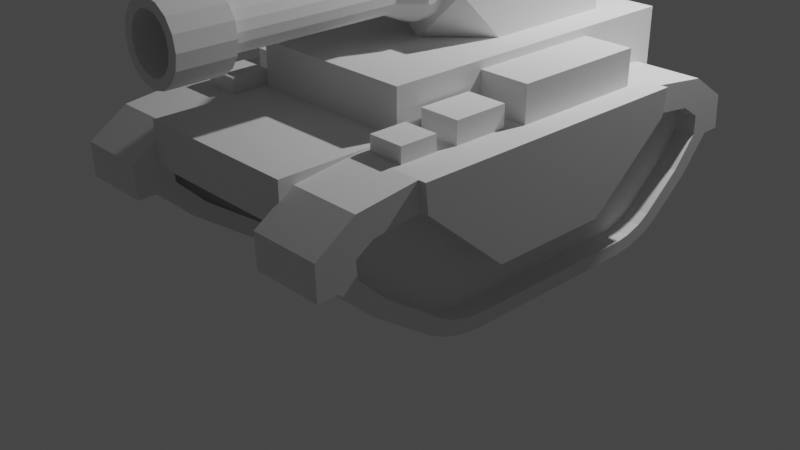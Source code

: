 # Source: Simple_Tank.blend  (saved by Blender 2.90.4; exported with 4.5.12 LTS)
import bpy
from mathutils import Matrix  # noqa: F401  (used for matrix-valued properties, if any)

bpy.ops.wm.read_factory_settings(use_empty=True)
scene = bpy.context.scene
scene.name = 'Scene'

# ---- collections
col_collection_1 = bpy.data.collections.new('Collection 1'); scene.collection.children.link(col_collection_1)

# ---- world
world_world = bpy.data.worlds.new('World'); scene.world = world_world
world_world.color = (0.05088, 0.05088, 0.05088)
world_world.use_sun_shadow = False
world_world.sun_shadow_jitter_overblur = 0.0

# ---- cameras
cam_camera = bpy.data.cameras.new('Camera')
cam_camera.clip_end = 100.0
cam_camera.ortho_scale = 7.314

# ---- lights
light_light = bpy.data.lights.new('Light', 'POINT')
light_light.transmission_factor = 0.0
light_light.energy = 1000.0
light_light.shadow_soft_size = 0.1
light_light.shadow_maximum_resolution = 0.006
light_light.use_absolute_resolution = True

# ---- meshes
me_cube_001 = bpy.data.meshes.new('Cube.001')
me_cube_001.from_pydata([(0.0, -0.2602, -0.4616), (0.0, -1.151, 0.8188), (0.0, 2.034, -0.6427), (0.0, 2.699, 0.8188), (0.7055, -0.2602, -0.4616), (0.7055, -1.151, 0.8188), (0.7055, 2.034, -0.6427), (0.7055, 2.699, 0.8188), (0.0, -0.1489, -0.4616), (0.0, -0.1489, 0.8188), (0.7055, -0.1489, -0.4616), (0.7055, -0.1489, 0.8188), (0.0, -0.1489, 1.302), (0.0, 2.699, 1.302), (0.7055, 2.699, 1.302), (0.7055, -0.1489, 1.302), (0.0, -1.151, 0.3587), (0.0, 2.699, 0.4493), (0.7055, 2.699, 0.4493), (0.7055, -1.151, 0.3587), (0.7055, -0.1489, 0.4493)], [], [(17, 3, 7, 18), (20, 11, 5, 19), (19, 5, 1, 16), (8, 10, 4, 0), (11, 9, 1, 5), (7, 3, 13, 14), (2, 6, 10, 8), (18, 7, 11, 20), (14, 13, 12, 15), (9, 11, 15, 12), (11, 7, 14, 15), (6, 18, 20, 10), (4, 19, 16, 0), (10, 20, 19, 4), (2, 17, 18, 6)])
_uv = me_cube_001.uv_layers.new(name='UVMap')
_uv.uv.foreach_set('vector', [0.5308, 0.25, 0.625, 0.25, 0.625, 0.5, 0.5308, 0.5, 0.5308, 0.6831, 0.625, 0.6831, 0.625, 0.75, 0.5308, 0.75, 0.5308, 0.75, 0.625, 0.75, 0.625, 1.0, 0.5308, 1.0, 0.125, 0.6831, 0.375, 0.6831, 0.375, 0.75, 0.125, 0.75, 0.625, 0.6831, 0.875, 0.6831, 0.875, 0.75, 0.625, 0.75, 0.625, 0.5, 0.625, 0.25, 0.625, 0.25, 0.625, 0.5, 0.125, 0.5, 0.375, 0.5, 0.375, 0.6831, 0.125, 0.6831, 0.5308, 0.5, 0.625, 0.5, 0.625, 0.6831, 0.5308, 0.6831, 0.625, 0.5, 0.875, 0.5, 0.875, 0.6831, 0.625, 0.6831, 0.875, 0.6831, 0.625, 0.6831, 0.625, 0.6831, 0.875, 0.6831, 0.625, 0.6831, 0.625, 0.5, 0.625, 0.5, 0.625, 0.6831, 0.375, 0.5, 0.5308, 0.5, 0.5308, 0.6831, 0.375, 0.6831, 0.375, 0.75, 0.5308, 0.75, 0.5308, 1.0, 0.375, 1.0, 0.375, 0.6831, 0.5308, 0.6831, 0.5308, 0.75, 0.375, 0.75, 0.375, 0.25, 0.5308, 0.25, 0.5308, 0.5, 0.375, 0.5])
me_cube_001.use_remesh_fix_poles = True
me_cube_001.use_remesh_preserve_attributes = False
me_cube_001.use_mirror_vertex_groups = False
me_cube_001.update()
me_cube_002 = bpy.data.meshes.new('Cube.002')
me_cube_002.from_pydata([(-1.086, -1.548, -0.2485), (-1.086, -1.275, 0.4185), (-1.086, -1.771, 0.05664), (-1.086, -1.782, 0.2372), (-1.086, -1.648, 0.3578), (-1.086, 1.038, 0.4185), (-1.086, 1.381, -0.3297), (-1.086, 1.417, 0.353), (-1.086, 1.575, 0.2115), (-1.086, 1.579, -0.0001525), (-0.3192, -1.275, 0.4185), (-0.3192, -1.548, -0.2485), (-0.3192, -1.648, 0.3578), (-0.3192, -1.782, 0.2372), (-0.3192, -1.771, 0.05664), (-0.3192, 1.381, -0.3297), (-0.3192, 1.038, 0.4185), (-0.3192, 1.579, -0.0001524), (-0.3192, 1.575, 0.2115), (-0.3192, 1.417, 0.353), (-1.086, -0.7243, -0.8498), (-1.086, -1.091, -0.6995), (-1.086, -0.8525, -0.8295), (-1.086, -0.9854, -0.775), (-1.086, 1.067, -0.6924), (-1.086, 0.7233, -0.8498), (-1.086, 0.9707, -0.7717), (-1.086, 0.8464, -0.8285), (-0.3192, -1.091, -0.6995), (-0.3192, -0.7243, -0.8498), (-0.3192, -0.9854, -0.775), (-0.3192, -0.8525, -0.8295), (-0.3192, 0.7233, -0.8498), (-0.3192, 1.067, -0.6924), (-0.3192, 0.8464, -0.8285), (-0.3192, 0.9707, -0.7717), (-1.086, 1.485, 0.4936), (-1.086, 1.051, 0.5687), (-0.3192, 1.051, 0.5687), (-0.3192, 1.485, 0.4936), (-1.086, 1.724, 0.2797), (-0.3192, 1.724, 0.2797), (-1.086, 1.73, -0.04049), (-0.3192, 1.73, -0.04049), (-1.086, 1.503, -0.4182), (-0.3192, 1.503, -0.4182), (-0.3192, -1.715, 0.499), (-0.3192, -1.287, 0.5687), (-1.086, -1.287, 0.5687), (-1.086, -1.715, 0.499), (-0.3192, -1.937, 0.3005), (-1.086, -1.937, 0.3005), (-0.3192, -1.918, 0.003454), (-1.086, -1.918, 0.003454), (-0.3192, -1.662, -0.347), (-1.086, -1.662, -0.347), (-0.3192, 0.8912, -0.9732), (-0.3192, 0.7361, -1.0), (-1.086, 0.7361, -1.0), (-1.086, 0.8912, -0.9732), (-0.3192, 1.051, -0.9002), (-1.086, 1.051, -0.9002), (-0.3192, 1.173, -0.8003), (-1.086, 1.173, -0.8003), (-1.086, -0.8932, -0.9752), (-1.086, -0.7361, -1.0), (-0.3192, -0.7361, -1.0), (-0.3192, -0.8932, -0.9752), (-1.086, -1.059, -0.9074), (-0.3192, -1.059, -0.9074), (-1.086, -1.188, -0.8147), (-0.3192, -1.188, -0.8147), (-0.8711, 1.417, 0.353), (-0.8711, 1.038, 0.4185), (-0.5342, 1.038, 0.4185), (-0.5342, 1.417, 0.353), (-0.8711, 1.575, 0.2115), (-0.5342, 1.575, 0.2115), (-0.8711, 1.579, -0.0001525), (-0.5342, 1.579, -0.0001523), (-0.8711, 1.381, -0.3297), (-0.5342, 1.381, -0.3297), (-0.5342, -1.648, 0.3578), (-0.5342, -1.275, 0.4185), (-0.8711, -1.275, 0.4185), (-0.8711, -1.648, 0.3578), (-0.5342, -1.782, 0.2372), (-0.8711, -1.782, 0.2372), (-0.5342, -1.771, 0.05664), (-0.8711, -1.771, 0.05664), (-0.5342, -1.548, -0.2485), (-0.8711, -1.548, -0.2485), (-0.5342, 0.8464, -0.8285), (-0.5342, 0.7233, -0.8498), (-0.8711, 0.7233, -0.8498), (-0.8711, 0.8464, -0.8285), (-0.5342, 0.9707, -0.7717), (-0.8711, 0.9707, -0.7717), (-0.5342, 1.067, -0.6924), (-0.8711, 1.067, -0.6924), (-0.8711, -0.8525, -0.8295), (-0.8711, -0.7243, -0.8498), (-0.5342, -0.7243, -0.8498), (-0.5342, -0.8525, -0.8295), (-0.8711, -0.9854, -0.775), (-0.5342, -0.9854, -0.775), (-0.8711, -1.091, -0.6995), (-0.5342, -1.091, -0.6995), (-1.086, 1.55, 0.6275), (-1.086, 1.064, 0.7169), (-0.3192, 1.064, 0.7169), (-0.3192, 1.55, 0.6275), (-1.086, 1.859, 0.3416), (-0.3192, 1.859, 0.3416), (-1.086, 1.878, -0.03766), (-0.3192, 1.878, -0.03766), (-0.3192, -1.779, 0.6333), (-0.3192, -1.299, 0.717), (-1.086, -1.299, 0.717), (-1.086, -1.779, 0.6333), (-0.3192, -2.075, 0.357), (-1.086, -2.075, 0.357), (-0.3192, -2.067, -0.005824), (-1.086, -2.067, -0.005824), (-0.2373, 1.064, 0.7169), (-0.2373, 1.051, 0.5687), (-0.2373, -1.287, 0.5687), (-0.2373, -1.275, 0.4185), (-0.2373, 1.038, 0.4185), (-0.2373, -1.299, 0.717), (-0.3192, -0.6133, -0.3796), (-0.3192, 0.3574, -0.3796), (-0.5342, -0.6133, -0.3796), (-0.5342, 0.3574, -0.3796), (-0.2373, -0.6133, -0.3796), (-0.2373, 0.3574, -0.3796), (-1.086, 0.8651, 0.5687), (-1.086, 0.8542, 0.4185), (-0.8711, 0.8542, 0.4185), (-0.5342, 0.8542, 0.4185), (-1.086, 0.8759, 0.7169), (-0.3192, 0.8759, 0.7169), (-0.2373, 0.8651, 0.5687), (-0.2373, 0.8542, 0.4185), (-0.2373, 0.8759, 0.7169), (-0.3192, 0.2802, -0.3796), (-0.5342, 0.2802, -0.3796), (-0.2373, 0.2802, -0.3796), (-1.086, -0.2108, 0.5687), (-1.086, -0.2102, 0.4185), (-0.8711, -0.2102, 0.4185), (-0.5342, -0.2102, 0.4185), (-1.086, -0.2114, 0.717), (-0.3192, -0.2114, 0.717), (-0.2373, -0.2108, 0.5687), (-0.2373, -0.2102, 0.4185), (-0.2373, -0.2114, 0.717), (-0.3192, -0.1666, -0.3796), (-0.5342, -0.1666, -0.3796), (-0.2373, -0.1666, -0.3796), (-1.086, -0.2114, 1.107), (-1.086, 0.8759, 1.107), (-1.256, 0.8759, 1.107), (-1.256, -0.2114, 1.107), (-0.5221, -0.2114, 0.717), (-0.5221, 0.8759, 0.7169), (-0.5221, -0.2114, 1.107), (-0.5221, 0.8759, 1.107)], [], [(40, 36, 108, 112), (63, 44, 45, 62), (71, 54, 55, 70), (8, 9, 78, 76), (148, 48, 118, 152), (49, 51, 121, 119), (50, 46, 116, 120), (42, 43, 45, 44), (38, 39, 111, 110), (43, 42, 114, 115), (41, 43, 115, 113), (52, 53, 55, 54), (74, 16, 131, 133), (57, 58, 59, 56), (56, 59, 61, 60), (60, 61, 63, 62), (65, 66, 67, 64), (64, 67, 69, 68), (68, 69, 71, 70), (58, 57, 66, 65), (7, 5, 37, 36), (16, 19, 39, 38), (8, 7, 36, 40), (19, 18, 41, 39), (9, 8, 40, 42), (18, 17, 43, 41), (6, 9, 42, 44), (17, 15, 45, 43), (12, 10, 47, 46), (1, 4, 49, 48), (13, 12, 46, 50), (4, 3, 51, 49), (14, 13, 50, 52), (3, 2, 53, 51), (11, 14, 52, 54), (2, 0, 55, 53), (149, 1, 48, 148), (47, 10, 127, 126), (34, 32, 57, 56), (25, 27, 59, 58), (35, 34, 56, 60), (27, 26, 61, 59), (33, 35, 60, 62), (26, 24, 63, 61), (22, 20, 65, 64), (29, 31, 67, 66), (23, 22, 64, 68), (31, 30, 69, 67), (21, 23, 68, 70), (30, 28, 71, 69), (20, 25, 58, 65), (32, 29, 66, 57), (28, 11, 54, 71), (0, 21, 70, 55), (24, 6, 44, 63), (15, 33, 62, 45), (93, 92, 96, 98, 81, 79, 77, 75, 74, 139, 151, 83, 82, 86, 88, 90, 107, 105, 103, 102), (101, 100, 104, 106, 91, 89, 87, 85, 84, 150, 138, 73, 72, 76, 78, 80, 99, 97, 95, 94), (29, 32, 93, 102), (32, 34, 92, 93), (17, 18, 77, 79), (11, 28, 107, 90), (27, 25, 94, 95), (9, 6, 80, 78), (21, 0, 91, 106), (34, 35, 96, 92), (15, 17, 79, 81), (6, 24, 99, 80), (26, 27, 95, 97), (10, 12, 82, 83), (33, 15, 81, 98), (35, 33, 98, 96), (4, 1, 84, 85), (24, 26, 97, 99), (12, 13, 86, 82), (20, 22, 100, 101), (3, 4, 85, 87), (31, 29, 102, 103), (13, 14, 88, 86), (22, 23, 104, 100), (2, 3, 87, 89), (5, 7, 72, 73), (30, 31, 103, 105), (14, 11, 90, 88), (19, 16, 74, 75), (23, 21, 106, 104), (0, 2, 89, 91), (7, 8, 76, 72), (28, 30, 105, 107), (137, 5, 73, 138), (18, 19, 75, 77), (25, 20, 101, 94), (153, 152, 118, 117), (109, 110, 111, 108), (108, 111, 113, 112), (112, 113, 115, 114), (117, 118, 119, 116), (116, 119, 121, 120), (120, 121, 123, 122), (16, 38, 125, 128), (39, 41, 113, 111), (52, 50, 120, 122), (46, 47, 117, 116), (51, 53, 123, 121), (42, 40, 112, 114), (53, 52, 122, 123), (36, 37, 109, 108), (48, 49, 119, 118), (143, 128, 125, 142), (142, 125, 124, 144), (117, 47, 126, 129), (139, 74, 133, 146), (38, 110, 124, 125), (153, 117, 129, 156), (157, 130, 132, 158), (145, 131, 135, 147), (127, 10, 130, 134), (155, 127, 134, 159), (10, 83, 132, 130), (16, 128, 135, 131), (128, 143, 147, 135), (157, 145, 147, 159), (131, 145, 146, 133), (110, 141, 144, 124), (151, 139, 146, 158), (154, 142, 144, 156), (155, 143, 142, 154), (110, 109, 140, 141), (149, 137, 138, 150), (5, 137, 136, 37), (37, 136, 140, 109), (1, 149, 150, 84), (127, 155, 154, 126), (126, 154, 156, 129), (83, 151, 158, 132), (130, 157, 159, 134), (143, 155, 159, 147), (145, 157, 158, 146), (141, 153, 156, 144), (137, 149, 148, 136), (136, 148, 152, 140), (166, 167, 162, 163), (140, 152, 160, 161), (164, 165, 167, 166), (153, 141, 165, 164), (153, 164, 166, 163, 152), (140, 162, 167, 165, 141)])
_uv = me_cube_002.uv_layers.new(name='UVMap')
_uv.uv.foreach_set('vector', [0.5789, 0.2286, 0.613, 0.2082, 0.613, 0.2082, 0.5789, 0.2286, 0.4068, 0.25, 0.4677, 0.25, 0.4677, 0.5, 0.4068, 0.5, 0.4045, 0.75, 0.4791, 0.75, 0.4791, 1.0, 0.4045, 1.0, 0.5681, 0.2232, 0.5343, 0.233, 0.5343, 0.233, 0.5681, 0.2232, 0.625, 0.1203, 0.625, 0.06592, 0.625, 0.06592, 0.625, 0.1203, 0.6139, 0.04157, 0.5823, 0.02093, 0.5823, 0.02093, 0.6139, 0.04157, 0.5823, 0.7291, 0.6139, 0.7084, 0.6139, 0.7084, 0.5823, 0.7291, 0.5201, 0.25, 0.5201, 0.5, 0.4677, 0.5, 0.4677, 0.25, 0.625, 0.5659, 0.613, 0.5418, 0.613, 0.5418, 0.625, 0.5659, 0.5201, 0.5, 0.5201, 0.25, 0.5201, 0.25, 0.5201, 0.5, 0.5789, 0.5214, 0.5279, 0.506, 0.5279, 0.506, 0.5789, 0.5214, 0.527, 0.75, 0.527, 1.0, 0.4791, 1.0, 0.4791, 0.75, 0.6011, 0.5632, 0.6011, 0.5632, 0.6011, 0.5632, 0.6011, 0.5632, 0.375, 0.533, 0.125, 0.533, 0.125, 0.5136, 0.375, 0.5136, 0.375, 0.5136, 0.125, 0.5136, 0.125, 0.5, 0.375, 0.5, 0.3881, 0.5, 0.3881, 0.25, 0.4068, 0.25, 0.4068, 0.5, 0.125, 0.717, 0.375, 0.717, 0.375, 0.7367, 0.125, 0.7367, 0.125, 0.7367, 0.375, 0.7367, 0.375, 0.75, 0.125, 0.75, 0.3869, 1.0, 0.3869, 0.75, 0.4045, 0.75, 0.4045, 1.0, 0.125, 0.533, 0.375, 0.533, 0.375, 0.717, 0.125, 0.717, 0.5906, 0.2091, 0.6011, 0.1868, 0.625, 0.1841, 0.613, 0.2082, 0.6011, 0.5632, 0.5906, 0.5409, 0.613, 0.5418, 0.625, 0.5659, 0.5681, 0.2232, 0.5906, 0.2091, 0.613, 0.2082, 0.5789, 0.2286, 0.5906, 0.5409, 0.5681, 0.5268, 0.5789, 0.5214, 0.613, 0.5418, 0.5343, 0.233, 0.5681, 0.2232, 0.5789, 0.2286, 0.5279, 0.244, 0.5681, 0.5268, 0.5343, 0.517, 0.5279, 0.506, 0.5789, 0.5214, 0.4818, 0.2374, 0.5343, 0.233, 0.5279, 0.244, 0.4677, 0.25, 0.5343, 0.517, 0.4818, 0.5126, 0.4677, 0.5, 0.5279, 0.506, 0.5914, 0.7108, 0.6011, 0.6886, 0.625, 0.6841, 0.6139, 0.7084, 0.6011, 0.06142, 0.5914, 0.03916, 0.6139, 0.04157, 0.625, 0.06592, 0.5722, 0.7238, 0.5914, 0.7108, 0.6139, 0.7084, 0.5823, 0.7291, 0.5914, 0.03916, 0.5722, 0.02618, 0.5823, 0.02093, 0.6139, 0.04157, 0.5434, 0.7327, 0.5722, 0.7238, 0.5823, 0.7291, 0.5349, 0.7442, 0.5722, 0.02618, 0.5434, 0.01727, 0.5349, 0.005754, 0.5823, 0.02093, 0.4948, 0.7371, 0.5434, 0.7327, 0.5349, 0.7442, 0.4791, 0.75, 0.5434, 0.01727, 0.4948, 0.01292, 0.4791, 0.0, 0.5349, 0.005754, 0.6011, 0.1191, 0.6011, 0.06142, 0.625, 0.06592, 0.625, 0.1203, 0.625, 0.6841, 0.6011, 0.6886, 0.6011, 0.6886, 0.625, 0.6841, 0.4023, 0.5266, 0.3989, 0.5394, 0.375, 0.533, 0.3793, 0.5145, 0.3989, 0.2106, 0.4023, 0.2234, 0.3793, 0.2355, 0.375, 0.217, 0.4114, 0.5175, 0.4023, 0.5266, 0.3793, 0.5145, 0.3909, 0.5025, 0.4023, 0.2234, 0.4114, 0.2325, 0.3909, 0.2475, 0.3793, 0.2355, 0.424, 0.5141, 0.4114, 0.5175, 0.3909, 0.5025, 0.4068, 0.5, 0.4114, 0.2325, 0.424, 0.2359, 0.4068, 0.25, 0.3909, 0.2475, 0.4022, 0.02758, 0.3989, 0.04069, 0.375, 0.03299, 0.379, 0.01445, 0.3989, 0.7093, 0.4022, 0.7224, 0.379, 0.7355, 0.375, 0.717, 0.4109, 0.01817, 0.4022, 0.02758, 0.379, 0.01445, 0.3898, 0.002438, 0.4022, 0.7224, 0.4109, 0.7318, 0.3898, 0.7476, 0.379, 0.7355, 0.4229, 0.01474, 0.4109, 0.01817, 0.3898, 0.002438, 0.4045, 0.0, 0.4109, 0.7318, 0.4229, 0.7353, 0.4045, 0.75, 0.3898, 0.7476, 0.3989, 0.04069, 0.3989, 0.2106, 0.375, 0.217, 0.375, 0.03299, 0.3989, 0.5394, 0.3989, 0.7093, 0.375, 0.717, 0.375, 0.533, 0.4229, 0.7353, 0.4948, 0.7371, 0.4791, 0.75, 0.4045, 0.75, 0.4948, 0.01292, 0.4229, 0.01474, 0.4045, 0.0, 0.4791, 0.0, 0.424, 0.2359, 0.4818, 0.2374, 0.4677, 0.25, 0.4068, 0.25, 0.4818, 0.5126, 0.424, 0.5141, 0.4068, 0.5, 0.4677, 0.5, 0.3989, 0.5394, 0.4023, 0.5266, 0.4114, 0.5175, 0.424, 0.5141, 0.4818, 0.5126, 0.5343, 0.517, 0.5681, 0.5268, 0.5906, 0.5409, 0.6011, 0.5632, 0.6011, 0.5656, 0.6011, 0.6271, 0.6011, 0.6886, 0.5914, 0.7108, 0.5722, 0.7238, 0.5434, 0.7327, 0.4948, 0.7371, 0.4229, 0.7353, 0.4109, 0.7318, 0.4022, 0.7224, 0.3989, 0.7093, 0.3989, 0.04069, 0.4022, 0.02758, 0.4109, 0.01817, 0.4229, 0.01474, 0.4948, 0.01292, 0.5434, 0.01727, 0.5722, 0.02618, 0.5914, 0.03916, 0.6011, 0.06142, 0.6011, 0.1191, 0.6011, 0.1768, 0.6011, 0.1868, 0.5906, 0.2091, 0.5681, 0.2232, 0.5343, 0.233, 0.4818, 0.2374, 0.424, 0.2359, 0.4114, 0.2325, 0.4023, 0.2234, 0.3989, 0.2106, 0.3989, 0.7093, 0.3989, 0.5394, 0.3989, 0.5394, 0.3989, 0.7093, 0.3989, 0.5394, 0.4023, 0.5266, 0.4023, 0.5266, 0.3989, 0.5394, 0.5343, 0.517, 0.5681, 0.5268, 0.5681, 0.5268, 0.5343, 0.517, 0.4948, 0.7371, 0.4229, 0.7353, 0.4229, 0.7353, 0.4948, 0.7371, 0.4023, 0.2234, 0.3989, 0.2106, 0.3989, 0.2106, 0.4023, 0.2234, 0.5343, 0.233, 0.4818, 0.2374, 0.4818, 0.2374, 0.5343, 0.233, 0.4229, 0.01474, 0.4948, 0.01292, 0.4948, 0.01292, 0.4229, 0.01474, 0.4023, 0.5266, 0.4114, 0.5175, 0.4114, 0.5175, 0.4023, 0.5266, 0.4818, 0.5126, 0.5343, 0.517, 0.5343, 0.517, 0.4818, 0.5126, 0.4818, 0.2374, 0.424, 0.2359, 0.424, 0.2359, 0.4818, 0.2374, 0.4114, 0.2325, 0.4023, 0.2234, 0.4023, 0.2234, 0.4114, 0.2325, 0.6011, 0.6886, 0.5914, 0.7108, 0.5914, 0.7108, 0.6011, 0.6886, 0.424, 0.5141, 0.4818, 0.5126, 0.4818, 0.5126, 0.424, 0.5141, 0.4114, 0.5175, 0.424, 0.5141, 0.424, 0.5141, 0.4114, 0.5175, 0.5914, 0.03916, 0.6011, 0.06142, 0.6011, 0.06142, 0.5914, 0.03916, 0.424, 0.2359, 0.4114, 0.2325, 0.4114, 0.2325, 0.424, 0.2359, 0.5914, 0.7108, 0.5722, 0.7238, 0.5722, 0.7238, 0.5914, 0.7108, 0.3989, 0.04069, 0.4022, 0.02758, 0.4022, 0.02758, 0.3989, 0.04069, 0.5722, 0.02618, 0.5914, 0.03916, 0.5914, 0.03916, 0.5722, 0.02618, 0.4022, 0.7224, 0.3989, 0.7093, 0.3989, 0.7093, 0.4022, 0.7224, 0.5722, 0.7238, 0.5434, 0.7327, 0.5434, 0.7327, 0.5722, 0.7238, 0.4022, 0.02758, 0.4109, 0.01817, 0.4109, 0.01817, 0.4022, 0.02758, 0.5434, 0.01727, 0.5722, 0.02618, 0.5722, 0.02618, 0.5434, 0.01727, 0.6011, 0.1868, 0.5906, 0.2091, 0.5906, 0.2091, 0.6011, 0.1868, 0.4109, 0.7318, 0.4022, 0.7224, 0.4022, 0.7224, 0.4109, 0.7318, 0.5434, 0.7327, 0.4948, 0.7371, 0.4948, 0.7371, 0.5434, 0.7327, 0.5906, 0.5409, 0.6011, 0.5632, 0.6011, 0.5632, 0.5906, 0.5409, 0.4109, 0.01817, 0.4229, 0.01474, 0.4229, 0.01474, 0.4109, 0.01817, 0.4948, 0.01292, 0.5434, 0.01727, 0.5434, 0.01727, 0.4948, 0.01292, 0.5906, 0.2091, 0.5681, 0.2232, 0.5681, 0.2232, 0.5906, 0.2091, 0.4229, 0.7353, 0.4109, 0.7318, 0.4109, 0.7318, 0.4229, 0.7353, 0.6011, 0.1768, 0.6011, 0.1868, 0.6011, 0.1868, 0.6011, 0.1768, 0.5681, 0.5268, 0.5906, 0.5409, 0.5906, 0.5409, 0.5681, 0.5268, 0.3989, 0.2106, 0.3989, 0.04069, 0.3989, 0.04069, 0.3989, 0.2106, 0.625, 0.6297, 0.875, 0.6297, 0.875, 0.6841, 0.625, 0.6841, 0.875, 0.5659, 0.625, 0.5659, 0.625, 0.544, 0.875, 0.544, 0.875, 0.544, 0.625, 0.544, 0.625, 0.5, 0.875, 0.5, 0.625, 0.25, 0.625, 0.5, 0.5201, 0.5, 0.5201, 0.25, 0.625, 0.6841, 0.875, 0.6841, 0.875, 0.7057, 0.625, 0.7057, 0.625, 0.7057, 0.875, 0.7057, 0.875, 0.75, 0.625, 0.75, 0.625, 0.75, 0.625, 1.0, 0.527, 1.0, 0.527, 0.75, 0.6011, 0.5632, 0.625, 0.5659, 0.625, 0.5659, 0.6011, 0.5632, 0.613, 0.5418, 0.5789, 0.5214, 0.5789, 0.5214, 0.613, 0.5418, 0.5349, 0.7442, 0.5823, 0.7291, 0.5823, 0.7291, 0.5349, 0.7442, 0.6139, 0.7084, 0.625, 0.6841, 0.625, 0.6841, 0.6139, 0.7084, 0.5823, 0.02093, 0.5349, 0.005754, 0.5349, 0.005754, 0.5823, 0.02093, 0.5279, 0.244, 0.5789, 0.2286, 0.5789, 0.2286, 0.5279, 0.244, 0.527, 1.0, 0.527, 0.75, 0.527, 0.75, 0.527, 1.0, 0.613, 0.2082, 0.625, 0.1841, 0.625, 0.1841, 0.613, 0.2082, 0.625, 0.06592, 0.6139, 0.04157, 0.6139, 0.04157, 0.625, 0.06592, 0.6011, 0.5732, 0.6011, 0.5632, 0.625, 0.5659, 0.625, 0.5753, 0.625, 0.5753, 0.625, 0.5659, 0.625, 0.5659, 0.625, 0.5753, 0.625, 0.6841, 0.625, 0.6841, 0.625, 0.6841, 0.625, 0.6841, 0.6011, 0.5656, 0.6011, 0.5632, 0.6011, 0.5632, 0.6011, 0.5732, 0.625, 0.5659, 0.625, 0.5659, 0.625, 0.5659, 0.625, 0.5659, 0.625, 0.6297, 0.625, 0.6841, 0.625, 0.6841, 0.625, 0.6297, 0.6011, 0.6309, 0.6011, 0.6886, 0.6011, 0.6886, 0.6011, 0.6309, 0.6011, 0.5732, 0.6011, 0.5632, 0.6011, 0.5632, 0.6011, 0.5732, 0.6011, 0.6886, 0.6011, 0.6886, 0.6011, 0.6886, 0.6011, 0.6886, 0.6011, 0.6309, 0.6011, 0.6886, 0.6011, 0.6886, 0.6011, 0.6309, 0.6011, 0.6886, 0.6011, 0.6886, 0.6011, 0.6886, 0.6011, 0.6886, 0.6011, 0.5632, 0.6011, 0.5632, 0.6011, 0.5632, 0.6011, 0.5632, 0.6011, 0.5632, 0.6011, 0.5732, 0.6011, 0.5732, 0.6011, 0.5632, 0.6011, 0.6309, 0.6011, 0.5732, 0.6011, 0.5732, 0.6011, 0.6309, 0.6011, 0.5632, 0.6011, 0.5732, 0.6011, 0.5732, 0.6011, 0.5632, 0.625, 0.5659, 0.625, 0.5753, 0.625, 0.5753, 0.625, 0.5659, 0.6011, 0.6271, 0.6011, 0.5656, 0.6011, 0.5732, 0.6011, 0.6309, 0.625, 0.6297, 0.625, 0.5753, 0.625, 0.5753, 0.625, 0.6297, 0.6011, 0.6309, 0.6011, 0.5732, 0.625, 0.5753, 0.625, 0.6297, 0.625, 0.5659, 0.875, 0.5659, 0.875, 0.5753, 0.625, 0.5753, 0.6011, 0.1191, 0.6011, 0.1768, 0.6011, 0.1768, 0.6011, 0.1191, 0.6011, 0.1868, 0.6011, 0.1768, 0.625, 0.1747, 0.625, 0.1841, 0.625, 0.1841, 0.625, 0.1747, 0.625, 0.1747, 0.625, 0.1841, 0.6011, 0.06142, 0.6011, 0.1191, 0.6011, 0.1191, 0.6011, 0.06142, 0.6011, 0.6886, 0.6011, 0.6309, 0.625, 0.6297, 0.625, 0.6841, 0.625, 0.6841, 0.625, 0.6297, 0.625, 0.6297, 0.625, 0.6841, 0.6011, 0.6886, 0.6011, 0.6271, 0.6011, 0.6309, 0.6011, 0.6886, 0.6011, 0.6886, 0.6011, 0.6309, 0.6011, 0.6309, 0.6011, 0.6886, 0.6011, 0.5732, 0.6011, 0.6309, 0.6011, 0.6309, 0.6011, 0.5732, 0.6011, 0.5732, 0.6011, 0.6309, 0.6011, 0.6309, 0.6011, 0.5732, 0.625, 0.5753, 0.625, 0.6297, 0.625, 0.6297, 0.625, 0.5753, 0.6011, 0.1768, 0.6011, 0.1191, 0.625, 0.1203, 0.625, 0.1747, 0.625, 0.1747, 0.625, 0.1203, 0.625, 0.1203, 0.625, 0.1747, 0.625, 0.6297, 0.625, 0.5753, 0.625, 0.5753, 0.625, 0.6297, 0.625, 0.1747, 0.625, 0.1203, 0.625, 0.1203, 0.625, 0.1747, 0.625, 0.6297, 0.625, 0.5753, 0.625, 0.5753, 0.625, 0.6297, 0.625, 0.6297, 0.625, 0.5753, 0.625, 0.5753, 0.625, 0.6297, 0.625, 0.6297, 0.625, 0.6297, 0.625, 0.6297, 0.625, 0.6297, 0.875, 0.6297, 0.875, 0.5753, 0.625, 0.5753, 0.625, 0.5753, 0.625, 0.5753, 0.625, 0.5753])
me_cube_002.use_remesh_fix_poles = True
me_cube_002.use_remesh_preserve_attributes = False
me_cube_002.use_mirror_vertex_groups = False
me_cube_002.update()
me_cube_003 = bpy.data.meshes.new('Cube.003')
me_cube_003.from_pydata([(0.5638, 2.834, 2.172), (0.5638, 2.834, 3.239), (0.0, 2.834, 3.239), (0.5638, 2.834, 2.705), (0.5638, 1.344, 3.239), (0.0, 2.834, 2.172), (0.0, 0.7865, 2.172), (0.0, 2.834, 2.705), (0.0, 1.344, 3.239), (0.0, 0.7865, 2.705), (0.5638, 1.343, 2.172), (0.5638, 0.7865, 2.705), (0.006885, 0.7865, 2.172)], [], [(7, 2, 1, 3), (3, 1, 4, 11), (12, 11, 9, 6), (5, 7, 3, 0), (4, 8, 9, 11), (5, 0, 10, 12, 6), (1, 2, 8, 4), (10, 11, 12), (0, 3, 11, 10)])
_uv = me_cube_003.uv_layers.new(name='UVMap')
_uv.uv.foreach_set('vector', [0.5, 0.375, 0.625, 0.375, 0.625, 0.5, 0.5, 0.5, 0.5, 0.5, 0.625, 0.5, 0.625, 0.6819, 0.5, 0.75, 0.375, 0.8735, 0.5, 0.75, 0.5, 0.875, 0.375, 0.875, 0.375, 0.375, 0.5, 0.375, 0.5, 0.5, 0.375, 0.5, 0.625, 0.6819, 0.75, 0.6819, 0.75, 0.75, 0.625, 0.75, 0.25, 0.5, 0.375, 0.5, 0.375, 0.682, 0.2515, 0.75, 0.25, 0.75, 0.625, 0.5, 0.75, 0.5, 0.75, 0.6819, 0.625, 0.6819, 0.375, 0.682, 0.375, 0.75, 0.2515, 0.75, 0.375, 0.5, 0.5, 0.5, 0.5, 0.75, 0.375, 0.682])
me_cube_003.use_remesh_fix_poles = True
me_cube_003.use_remesh_preserve_attributes = False
me_cube_003.use_mirror_vertex_groups = False
me_cube_003.update()
me_cylinder = bpy.data.meshes.new('Cylinder')
me_cylinder.from_pydata([(7.347e-08, -2.369, 0.6006), (7.347e-08, -2.369, 1.296), (0.1329, -2.397, 0.6006), (0.1329, -2.397, 1.296), (0.2455, -2.476, 0.6006), (0.2455, -2.476, 1.296), (0.3208, -2.594, 0.6006), (0.3208, -2.594, 1.296), (0.3472, -2.733, 0.6006), (0.3472, -2.733, 1.296), (0.3208, -2.872, 0.6006), (0.3208, -2.872, 1.296), (0.2455, -2.99, 0.6006), (0.2455, -2.99, 1.296), (0.1329, -3.069, 0.6006), (0.1329, -3.069, 1.296), (1.259e-07, -3.097, 0.6006), (1.259e-07, -3.097, 1.296), (-0.1329, -3.069, 0.6006), (-0.1329, -3.069, 1.296), (-0.2455, -2.99, 0.6006), (-0.2455, -2.99, 1.296), (-0.3208, -2.872, 0.6006), (-0.3208, -2.872, 1.296), (-0.3472, -2.733, 0.6006), (-0.3472, -2.733, 1.296), (-0.3208, -2.594, 0.6006), (-0.3208, -2.594, 1.296), (-0.2455, -2.476, 0.6006), (-0.2455, -2.476, 1.296), (-0.1329, -2.397, 0.6006), (-0.1329, -2.397, 1.296), (8.484e-08, -2.493, 0.2964), (0.0877, -2.511, 0.2964), (0.1621, -2.563, 0.2964), (0.2117, -2.641, 0.2964), (0.2292, -2.733, 0.2964), (0.2117, -2.825, 0.2964), (0.1621, -2.903, 0.2964), (0.0877, -2.955, 0.2964), (1.194e-07, -2.973, 0.2964), (-0.0877, -2.955, 0.2964), (-0.1621, -2.903, 0.2964), (-0.2117, -2.825, 0.2964), (-0.2292, -2.733, 0.2964), (-0.2117, -2.641, 0.2964), (-0.1621, -2.563, 0.2964), (-0.0877, -2.511, 0.2964), (-6.546e-09, -2.493, -0.3746), (0.0877, -2.511, -0.3746), (0.1621, -2.563, -0.3746), (0.2117, -2.641, -0.3746), (0.2292, -2.733, -0.3746), (0.2117, -2.825, -0.3746), (0.1621, -2.903, -0.3746), (0.0877, -2.955, -0.3746), (2.806e-08, -2.973, -0.3746), (-0.0877, -2.955, -0.3746), (-0.1621, -2.903, -0.3746), (-0.2117, -2.825, -0.3746), (-0.2292, -2.733, -0.3746), (-0.2117, -2.641, -0.3746), (-0.1621, -2.563, -0.3746), (-0.0877, -2.511, -0.3746), (2.333e-08, -2.493, -1.568), (0.0877, -2.511, -1.568), (0.1621, -2.563, -1.568), (0.2117, -2.641, -1.568), (0.2292, -2.733, -1.568), (0.2117, -2.825, -1.568), (0.1621, -2.903, -1.568), (0.0877, -2.955, -1.568), (5.794e-08, -2.973, -1.568), (-0.0877, -2.955, -1.568), (-0.1621, -2.903, -1.568), (-0.2117, -2.825, -1.568), (-0.2292, -2.733, -1.568), (-0.2117, -2.641, -1.568), (-0.1621, -2.563, -1.568), (-0.0877, -2.511, -1.568), (1.4e-08, -2.347, -1.568), (0.141, -2.376, -1.568), (0.2605, -2.46, -1.568), (0.3404, -2.585, -1.568), (0.3685, -2.733, -1.568), (0.3404, -2.881, -1.568), (0.2605, -3.006, -1.568), (0.141, -3.09, -1.568), (6.964e-08, -3.119, -1.568), (-0.141, -3.09, -1.568), (-0.2605, -3.006, -1.568), (-0.3404, -2.881, -1.568), (-0.3685, -2.733, -1.568), (-0.3404, -2.585, -1.568), (-0.2605, -2.46, -1.568), (-0.141, -2.376, -1.568), (2.931e-08, -2.447, -2.152), (0.1, -2.468, -2.152), (0.1864, -2.529, -2.152), (0.2456, -2.621, -2.152), (0.2668, -2.733, -2.152), (0.2456, -2.844, -2.152), (0.1864, -2.937, -2.152), (0.1, -2.998, -2.152), (-1.466e-07, -3.018, -2.152), (-0.1, -2.998, -2.152), (-0.1864, -2.937, -2.152), (-0.2456, -2.844, -2.152), (-0.2668, -2.733, -2.152), (-0.2456, -2.621, -2.152), (-0.1864, -2.529, -2.152), (-0.1, -2.468, -2.152), (1.4e-08, -2.347, -2.152), (0.141, -2.376, -2.152), (0.2605, -2.46, -2.152), (0.3404, -2.585, -2.152), (0.3685, -2.733, -2.152), (0.3404, -2.881, -2.152), (0.2605, -3.006, -2.152), (0.141, -3.09, -2.152), (6.964e-08, -3.119, -2.152), (-0.141, -3.09, -2.152), (-0.2605, -3.006, -2.152), (-0.3404, -2.881, -2.152), (-0.3685, -2.733, -2.152), (-0.3404, -2.585, -2.152), (-0.2605, -2.46, -2.152), (-0.141, -2.376, -2.152), (5.913e-09, -2.447, -1.825), (0.1, -2.468, -1.825), (0.1864, -2.529, -1.825), (0.2456, -2.621, -1.825), (0.2668, -2.733, -1.825), (0.2456, -2.844, -1.825), (0.1864, -2.937, -1.825), (0.1, -2.998, -1.825), (-1.7e-07, -3.018, -1.825), (-0.1, -2.998, -1.825), (-0.1864, -2.937, -1.825), (-0.2456, -2.844, -1.825), (-0.2668, -2.733, -1.825), (-0.2456, -2.621, -1.825), (-0.1864, -2.529, -1.825), (-0.1, -2.468, -1.825)], [], [(0, 1, 3, 2), (2, 3, 5, 4), (4, 5, 7, 6), (6, 7, 9, 8), (8, 9, 11, 10), (10, 11, 13, 12), (12, 13, 15, 14), (14, 15, 17, 16), (16, 17, 19, 18), (18, 19, 21, 20), (20, 21, 23, 22), (22, 23, 25, 24), (24, 25, 27, 26), (26, 27, 29, 28), (3, 1, 31, 29, 27, 25, 23, 21, 19, 17, 15, 13, 11, 9, 7, 5), (28, 29, 31, 30), (30, 31, 1, 0), (6, 8, 36, 35), (38, 39, 55, 54), (16, 18, 41, 40), (26, 28, 46, 45), (2, 4, 34, 33), (12, 14, 39, 38), (22, 24, 44, 43), (8, 10, 37, 36), (18, 20, 42, 41), (28, 30, 47, 46), (4, 6, 35, 34), (14, 16, 40, 39), (0, 2, 33, 32), (24, 26, 45, 44), (10, 12, 38, 37), (20, 22, 43, 42), (30, 0, 32, 47), (59, 60, 76, 75), (46, 47, 63, 62), (39, 40, 56, 55), (32, 33, 49, 48), (47, 32, 48, 63), (40, 41, 57, 56), (33, 34, 50, 49), (41, 42, 58, 57), (34, 35, 51, 50), (42, 43, 59, 58), (35, 36, 52, 51), (43, 44, 60, 59), (36, 37, 53, 52), (44, 45, 61, 60), (37, 38, 54, 53), (45, 46, 62, 61), (73, 74, 90, 89), (52, 53, 69, 68), (60, 61, 77, 76), (53, 54, 70, 69), (61, 62, 78, 77), (54, 55, 71, 70), (62, 63, 79, 78), (55, 56, 72, 71), (48, 49, 65, 64), (63, 48, 64, 79), (56, 57, 73, 72), (49, 50, 66, 65), (57, 58, 74, 73), (50, 51, 67, 66), (58, 59, 75, 74), (51, 52, 68, 67), (94, 95, 127, 126), (66, 67, 83, 82), (74, 75, 91, 90), (67, 68, 84, 83), (75, 76, 92, 91), (68, 69, 85, 84), (76, 77, 93, 92), (69, 70, 86, 85), (77, 78, 94, 93), (70, 71, 87, 86), (78, 79, 95, 94), (71, 72, 88, 87), (64, 65, 81, 80), (79, 64, 80, 95), (72, 73, 89, 88), (65, 66, 82, 81), (105, 106, 138, 137), (87, 88, 120, 119), (80, 81, 113, 112), (95, 80, 112, 127), (88, 89, 121, 120), (81, 82, 114, 113), (89, 90, 122, 121), (82, 83, 115, 114), (90, 91, 123, 122), (83, 84, 116, 115), (91, 92, 124, 123), (84, 85, 117, 116), (92, 93, 125, 124), (85, 86, 118, 117), (93, 94, 126, 125), (86, 87, 119, 118), (97, 96, 112, 113), (98, 97, 113, 114), (99, 98, 114, 115), (100, 99, 115, 116), (101, 100, 116, 117), (102, 101, 117, 118), (103, 102, 118, 119), (104, 103, 119, 120), (105, 104, 120, 121), (106, 105, 121, 122), (107, 106, 122, 123), (108, 107, 123, 124), (109, 108, 124, 125), (110, 109, 125, 126), (111, 110, 126, 127), (96, 111, 127, 112), (128, 129, 130, 131, 132, 133, 134, 135, 136, 137, 138, 139, 140, 141, 142, 143), (98, 99, 131, 130), (106, 107, 139, 138), (99, 100, 132, 131), (107, 108, 140, 139), (100, 101, 133, 132), (108, 109, 141, 140), (101, 102, 134, 133), (109, 110, 142, 141), (102, 103, 135, 134), (110, 111, 143, 142), (103, 104, 136, 135), (96, 97, 129, 128), (111, 96, 128, 143), (104, 105, 137, 136), (97, 98, 130, 129)])
_uv = me_cylinder.uv_layers.new(name='UVMap')
_uv.uv.foreach_set('vector', [1.0, 0.6813, 1.0, 1.0, 0.9375, 1.0, 0.9375, 0.6813, 0.9375, 0.6813, 0.9375, 1.0, 0.875, 1.0, 0.875, 0.6813, 0.875, 0.6813, 0.875, 1.0, 0.8125, 1.0, 0.8125, 0.6813, 0.8125, 0.6813, 0.8125, 1.0, 0.75, 1.0, 0.75, 0.6813, 0.75, 0.6813, 0.75, 1.0, 0.6875, 1.0, 0.6875, 0.6813, 0.6875, 0.6813, 0.6875, 1.0, 0.625, 1.0, 0.625, 0.6813, 0.625, 0.6813, 0.625, 1.0, 0.5625, 1.0, 0.5625, 0.6813, 0.5625, 0.6813, 0.5625, 1.0, 0.5, 1.0, 0.5, 0.6813, 0.5, 0.6813, 0.5, 1.0, 0.4375, 1.0, 0.4375, 0.6813, 0.4375, 0.6813, 0.4375, 1.0, 0.375, 1.0, 0.375, 0.6813, 0.375, 0.6813, 0.375, 1.0, 0.3125, 1.0, 0.3125, 0.6813, 0.3125, 0.6813, 0.3125, 1.0, 0.25, 1.0, 0.25, 0.6813, 0.25, 0.6813, 0.25, 1.0, 0.1875, 1.0, 0.1875, 0.6813, 0.1875, 0.6813, 0.1875, 1.0, 0.125, 1.0, 0.125, 0.6813, 0.3418, 0.4717, 0.25, 0.49, 0.1582, 0.4717, 0.08029, 0.4197, 0.02827, 0.3418, 0.01, 0.25, 0.02827, 0.1582, 0.08029, 0.08029, 0.1582, 0.02827, 0.25, 0.01, 0.3418, 0.02827, 0.4197, 0.08029, 0.4717, 0.1582, 0.49, 0.25, 0.4717, 0.3418, 0.4197, 0.4197, 0.125, 0.6813, 0.125, 1.0, 0.0625, 1.0, 0.0625, 0.6813, 0.0625, 0.6813, 0.0625, 1.0, 0.0, 1.0, 0.0, 0.6813, 0.8125, 0.6813, 0.75, 0.6813, 0.75, 0.5478, 0.8125, 0.5478, 0.625, 0.5478, 0.5625, 0.5478, 0.5625, 0.5478, 0.625, 0.5478, 0.5, 0.6813, 0.4375, 0.6813, 0.4375, 0.5478, 0.5, 0.5478, 0.1875, 0.6813, 0.125, 0.6813, 0.125, 0.5478, 0.1875, 0.5478, 0.9375, 0.6813, 0.875, 0.6813, 0.875, 0.5478, 0.9375, 0.5478, 0.625, 0.6813, 0.5625, 0.6813, 0.5625, 0.5478, 0.625, 0.5478, 0.3125, 0.6813, 0.25, 0.6813, 0.25, 0.5478, 0.3125, 0.5478, 0.75, 0.6813, 0.6875, 0.6813, 0.6875, 0.5478, 0.75, 0.5478, 0.4375, 0.6813, 0.375, 0.6813, 0.375, 0.5478, 0.4375, 0.5478, 0.125, 0.6813, 0.0625, 0.6813, 0.0625, 0.5478, 0.125, 0.5478, 0.875, 0.6813, 0.8125, 0.6813, 0.8125, 0.5478, 0.875, 0.5478, 0.5625, 0.6813, 0.5, 0.6813, 0.5, 0.5478, 0.5625, 0.5478, 1.0, 0.6813, 0.9375, 0.6813, 0.9375, 0.5478, 1.0, 0.5478, 0.25, 0.6813, 0.1875, 0.6813, 0.1875, 0.5478, 0.25, 0.5478, 0.6875, 0.6813, 0.625, 0.6813, 0.625, 0.5478, 0.6875, 0.5478, 0.375, 0.6813, 0.3125, 0.6813, 0.3125, 0.5478, 0.375, 0.5478, 0.0625, 0.6813, 0.0, 0.6813, 0.0, 0.5478, 0.0625, 0.5478, 0.3125, 0.5478, 0.25, 0.5478, 0.25, 0.5478, 0.3125, 0.5478, 0.125, 0.5478, 0.0625, 0.5478, 0.0625, 0.5478, 0.125, 0.5478, 0.5625, 0.5478, 0.5, 0.5478, 0.5, 0.5478, 0.5625, 0.5478, 1.0, 0.5478, 0.9375, 0.5478, 0.9375, 0.5478, 1.0, 0.5478, 0.0625, 0.5478, 0.0, 0.5478, 0.0, 0.5478, 0.0625, 0.5478, 0.5, 0.5478, 0.4375, 0.5478, 0.4375, 0.5478, 0.5, 0.5478, 0.9375, 0.5478, 0.875, 0.5478, 0.875, 0.5478, 0.9375, 0.5478, 0.4375, 0.5478, 0.375, 0.5478, 0.375, 0.5478, 0.4375, 0.5478, 0.875, 0.5478, 0.8125, 0.5478, 0.8125, 0.5478, 0.875, 0.5478, 0.375, 0.5478, 0.3125, 0.5478, 0.3125, 0.5478, 0.375, 0.5478, 0.8125, 0.5478, 0.75, 0.5478, 0.75, 0.5478, 0.8125, 0.5478, 0.3125, 0.5478, 0.25, 0.5478, 0.25, 0.5478, 0.3125, 0.5478, 0.75, 0.5478, 0.6875, 0.5478, 0.6875, 0.5478, 0.75, 0.5478, 0.25, 0.5478, 0.1875, 0.5478, 0.1875, 0.5478, 0.25, 0.5478, 0.6875, 0.5478, 0.625, 0.5478, 0.625, 0.5478, 0.6875, 0.5478, 0.1875, 0.5478, 0.125, 0.5478, 0.125, 0.5478, 0.1875, 0.5478, 0.4375, 0.5478, 0.375, 0.5478, 0.375, 0.5478, 0.4375, 0.5478, 0.75, 0.5478, 0.6875, 0.5478, 0.6875, 0.5478, 0.75, 0.5478, 0.25, 0.5478, 0.1875, 0.5478, 0.1875, 0.5478, 0.25, 0.5478, 0.6875, 0.5478, 0.625, 0.5478, 0.625, 0.5478, 0.6875, 0.5478, 0.1875, 0.5478, 0.125, 0.5478, 0.125, 0.5478, 0.1875, 0.5478, 0.625, 0.5478, 0.5625, 0.5478, 0.5625, 0.5478, 0.625, 0.5478, 0.125, 0.5478, 0.0625, 0.5478, 0.0625, 0.5478, 0.125, 0.5478, 0.5625, 0.5478, 0.5, 0.5478, 0.5, 0.5478, 0.5625, 0.5478, 1.0, 0.5478, 0.9375, 0.5478, 0.9375, 0.5478, 1.0, 0.5478, 0.0625, 0.5478, 0.0, 0.5478, 0.0, 0.5478, 0.0625, 0.5478, 0.5, 0.5478, 0.4375, 0.5478, 0.4375, 0.5478, 0.5, 0.5478, 0.9375, 0.5478, 0.875, 0.5478, 0.875, 0.5478, 0.9375, 0.5478, 0.4375, 0.5478, 0.375, 0.5478, 0.375, 0.5478, 0.4375, 0.5478, 0.875, 0.5478, 0.8125, 0.5478, 0.8125, 0.5478, 0.875, 0.5478, 0.375, 0.5478, 0.3125, 0.5478, 0.3125, 0.5478, 0.375, 0.5478, 0.8125, 0.5478, 0.75, 0.5478, 0.75, 0.5478, 0.8125, 0.5478, 0.125, 0.5478, 0.0625, 0.5478, 0.0625, 0.5478, 0.125, 0.5478, 0.875, 0.5478, 0.8125, 0.5478, 0.8125, 0.5478, 0.875, 0.5478, 0.375, 0.5478, 0.3125, 0.5478, 0.3125, 0.5478, 0.375, 0.5478, 0.8125, 0.5478, 0.75, 0.5478, 0.75, 0.5478, 0.8125, 0.5478, 0.3125, 0.5478, 0.25, 0.5478, 0.25, 0.5478, 0.3125, 0.5478, 0.75, 0.5478, 0.6875, 0.5478, 0.6875, 0.5478, 0.75, 0.5478, 0.25, 0.5478, 0.1875, 0.5478, 0.1875, 0.5478, 0.25, 0.5478, 0.6875, 0.5478, 0.625, 0.5478, 0.625, 0.5478, 0.6875, 0.5478, 0.1875, 0.5478, 0.125, 0.5478, 0.125, 0.5478, 0.1875, 0.5478, 0.625, 0.5478, 0.5625, 0.5478, 0.5625, 0.5478, 0.625, 0.5478, 0.125, 0.5478, 0.0625, 0.5478, 0.0625, 0.5478, 0.125, 0.5478, 0.5625, 0.5478, 0.5, 0.5478, 0.5, 0.5478, 0.5625, 0.5478, 1.0, 0.5478, 0.9375, 0.5478, 0.9375, 0.5478, 1.0, 0.5478, 0.0625, 0.5478, 0.0, 0.5478, 0.0, 0.5478, 0.0625, 0.5478, 0.5, 0.5478, 0.4375, 0.5478, 0.4375, 0.5478, 0.5, 0.5478, 0.9375, 0.5478, 0.875, 0.5478, 0.875, 0.5478, 0.9375, 0.5478, 0.6821, 0.07855, 0.6235, 0.1177, 0.6235, 0.1177, 0.6821, 0.07855, 0.5625, 0.5478, 0.5, 0.5478, 0.5, 0.5478, 0.5625, 0.5478, 1.0, 0.5478, 0.9375, 0.5478, 0.9375, 0.5478, 1.0, 0.5478, 0.0625, 0.5478, 0.0, 0.5478, 0.0, 0.5478, 0.0625, 0.5478, 0.5, 0.5478, 0.4375, 0.5478, 0.4375, 0.5478, 0.5, 0.5478, 0.9375, 0.5478, 0.875, 0.5478, 0.875, 0.5478, 0.9375, 0.5478, 0.4375, 0.5478, 0.375, 0.5478, 0.375, 0.5478, 0.4375, 0.5478, 0.875, 0.5478, 0.8125, 0.5478, 0.8125, 0.5478, 0.875, 0.5478, 0.375, 0.5478, 0.3125, 0.5478, 0.3125, 0.5478, 0.375, 0.5478, 0.8125, 0.5478, 0.75, 0.5478, 0.75, 0.5478, 0.8125, 0.5478, 0.3125, 0.5478, 0.25, 0.5478, 0.25, 0.5478, 0.3125, 0.5478, 0.75, 0.5478, 0.6875, 0.5478, 0.6875, 0.5478, 0.75, 0.5478, 0.25, 0.5478, 0.1875, 0.5478, 0.1875, 0.5478, 0.25, 0.5478, 0.6875, 0.5478, 0.625, 0.5478, 0.625, 0.5478, 0.6875, 0.5478, 0.1875, 0.5478, 0.125, 0.5478, 0.125, 0.5478, 0.1875, 0.5478, 0.625, 0.5478, 0.5625, 0.5478, 0.5625, 0.5478, 0.625, 0.5478, 0.8179, 0.4214, 0.75, 0.4349, 0.75, 0.5229, 0.8544, 0.5021, 0.8765, 0.3823, 0.8179, 0.4214, 0.8544, 0.5021, 0.943, 0.443, 0.9167, 0.3221, 0.8765, 0.3823, 0.943, 0.443, 1.002, 0.3544, 0.9311, 0.25, 0.9167, 0.3221, 1.002, 0.3544, 1.023, 0.25, 0.9167, 0.1779, 0.9311, 0.25, 1.023, 0.25, 1.002, 0.1456, 0.8765, 0.1177, 0.9167, 0.1779, 1.002, 0.1456, 0.943, 0.05704, 0.8179, 0.07855, 0.8765, 0.1177, 0.943, 0.05704, 0.8544, -0.002112, 0.75, 0.06505, 0.8179, 0.07855, 0.8544, -0.002112, 0.75, -0.02288, 0.6821, 0.07855, 0.75, 0.06505, 0.75, -0.02288, 0.6456, -0.002112, 0.6235, 0.1177, 0.6821, 0.07855, 0.6456, -0.002112, 0.557, 0.05704, 0.5833, 0.1779, 0.6235, 0.1177, 0.557, 0.05704, 0.4979, 0.1456, 0.5689, 0.25, 0.5833, 0.1779, 0.4979, 0.1456, 0.4771, 0.25, 0.5833, 0.3221, 0.5689, 0.25, 0.4771, 0.25, 0.4979, 0.3544, 0.6235, 0.3823, 0.5833, 0.3221, 0.4979, 0.3544, 0.557, 0.443, 0.6821, 0.4214, 0.6235, 0.3823, 0.557, 0.443, 0.6456, 0.5021, 0.75, 0.4349, 0.6821, 0.4214, 0.6456, 0.5021, 0.75, 0.5229, 0.75, 0.4349, 0.8179, 0.4214, 0.8765, 0.3823, 0.9167, 0.3221, 0.9311, 0.25, 0.9167, 0.1779, 0.8765, 0.1177, 0.8179, 0.07855, 0.75, 0.06505, 0.6821, 0.07855, 0.6235, 0.1177, 0.5833, 0.1779, 0.5689, 0.25, 0.5833, 0.3221, 0.6235, 0.3823, 0.6821, 0.4214, 0.8765, 0.3823, 0.9167, 0.3221, 0.9167, 0.3221, 0.8765, 0.3823, 0.6235, 0.1177, 0.5833, 0.1779, 0.5833, 0.1779, 0.6235, 0.1177, 0.9167, 0.3221, 0.9311, 0.25, 0.9311, 0.25, 0.9167, 0.3221, 0.5833, 0.1779, 0.5689, 0.25, 0.5689, 0.25, 0.5833, 0.1779, 0.9311, 0.25, 0.9167, 0.1779, 0.9167, 0.1779, 0.9311, 0.25, 0.5689, 0.25, 0.5833, 0.3221, 0.5833, 0.3221, 0.5689, 0.25, 0.9167, 0.1779, 0.8765, 0.1177, 0.8765, 0.1177, 0.9167, 0.1779, 0.5833, 0.3221, 0.6235, 0.3823, 0.6235, 0.3823, 0.5833, 0.3221, 0.8765, 0.1177, 0.8179, 0.07855, 0.8179, 0.07855, 0.8765, 0.1177, 0.6235, 0.3823, 0.6821, 0.4214, 0.6821, 0.4214, 0.6235, 0.3823, 0.8179, 0.07855, 0.75, 0.06505, 0.75, 0.06505, 0.8179, 0.07855, 0.75, 0.4349, 0.8179, 0.4214, 0.8179, 0.4214, 0.75, 0.4349, 0.6821, 0.4214, 0.75, 0.4349, 0.75, 0.4349, 0.6821, 0.4214, 0.75, 0.06505, 0.6821, 0.07855, 0.6821, 0.07855, 0.75, 0.06505, 0.8179, 0.4214, 0.8765, 0.3823, 0.8765, 0.3823, 0.8179, 0.4214])
me_cylinder.use_remesh_fix_poles = True
me_cylinder.use_remesh_preserve_attributes = False
me_cylinder.use_mirror_vertex_groups = False
me_cylinder.update()
me_cylinder_001 = bpy.data.meshes.new('Cylinder.001')
me_cylinder_001.from_pydata([(6.956e-08, 2.474, 2.87), (6.956e-08, 2.474, 3.31), (0.1557, 2.443, 2.87), (0.1557, 2.443, 3.31), (0.2877, 2.355, 2.87), (0.2877, 2.355, 3.31), (0.376, 2.223, 2.87), (0.376, 2.223, 3.31), (0.4069, 2.067, 2.87), (0.4069, 2.067, 3.31), (0.376, 1.912, 2.87), (0.376, 1.912, 3.31), (0.2877, 1.78, 2.87), (0.2877, 1.78, 3.31), (0.1557, 1.692, 2.87), (0.1557, 1.692, 3.31), (1.31e-07, 1.661, 2.87), (1.31e-07, 1.661, 3.31), (-0.1557, 1.692, 2.87), (-0.1557, 1.692, 3.31), (-0.2877, 1.78, 2.87), (-0.2877, 1.78, 3.31), (-0.376, 1.912, 2.87), (-0.376, 1.912, 3.31), (-0.4069, 2.067, 2.87), (-0.4069, 2.067, 3.31), (-0.376, 2.223, 2.87), (-0.376, 2.223, 3.31), (-0.2877, 2.355, 2.87), (-0.2877, 2.355, 3.31), (-0.1557, 2.443, 2.87), (-0.1557, 2.443, 3.31)], [], [(0, 1, 3, 2), (2, 3, 5, 4), (4, 5, 7, 6), (6, 7, 9, 8), (8, 9, 11, 10), (10, 11, 13, 12), (12, 13, 15, 14), (14, 15, 17, 16), (16, 17, 19, 18), (18, 19, 21, 20), (20, 21, 23, 22), (22, 23, 25, 24), (24, 25, 27, 26), (26, 27, 29, 28), (3, 1, 31, 29, 27, 25, 23, 21, 19, 17, 15, 13, 11, 9, 7, 5), (28, 29, 31, 30), (30, 31, 1, 0), (0, 2, 4, 6, 8, 10, 12, 14, 16, 18, 20, 22, 24, 26, 28, 30)])
_uv = me_cylinder_001.uv_layers.new(name='UVMap')
_uv.uv.foreach_set('vector', [1.0, 0.5, 1.0, 1.0, 0.9375, 1.0, 0.9375, 0.5, 0.9375, 0.5, 0.9375, 1.0, 0.875, 1.0, 0.875, 0.5, 0.875, 0.5, 0.875, 1.0, 0.8125, 1.0, 0.8125, 0.5, 0.8125, 0.5, 0.8125, 1.0, 0.75, 1.0, 0.75, 0.5, 0.75, 0.5, 0.75, 1.0, 0.6875, 1.0, 0.6875, 0.5, 0.6875, 0.5, 0.6875, 1.0, 0.625, 1.0, 0.625, 0.5, 0.625, 0.5, 0.625, 1.0, 0.5625, 1.0, 0.5625, 0.5, 0.5625, 0.5, 0.5625, 1.0, 0.5, 1.0, 0.5, 0.5, 0.5, 0.5, 0.5, 1.0, 0.4375, 1.0, 0.4375, 0.5, 0.4375, 0.5, 0.4375, 1.0, 0.375, 1.0, 0.375, 0.5, 0.375, 0.5, 0.375, 1.0, 0.3125, 1.0, 0.3125, 0.5, 0.3125, 0.5, 0.3125, 1.0, 0.25, 1.0, 0.25, 0.5, 0.25, 0.5, 0.25, 1.0, 0.1875, 1.0, 0.1875, 0.5, 0.1875, 0.5, 0.1875, 1.0, 0.125, 1.0, 0.125, 0.5, 0.3418, 0.4717, 0.25, 0.49, 0.1582, 0.4717, 0.08029, 0.4197, 0.02827, 0.3418, 0.01, 0.25, 0.02827, 0.1582, 0.08029, 0.08029, 0.1582, 0.02827, 0.25, 0.01, 0.3418, 0.02827, 0.4197, 0.08029, 0.4717, 0.1582, 0.49, 0.25, 0.4717, 0.3418, 0.4197, 0.4197, 0.125, 0.5, 0.125, 1.0, 0.0625, 1.0, 0.0625, 0.5, 0.0625, 0.5, 0.0625, 1.0, 0.0, 1.0, 0.0, 0.5, 0.75, 0.49, 0.8418, 0.4717, 0.9197, 0.4197, 0.9717, 0.3418, 0.99, 0.25, 0.9717, 0.1582, 0.9197, 0.08029, 0.8418, 0.02827, 0.75, 0.01, 0.6582, 0.02827, 0.5803, 0.08029, 0.5283, 0.1582, 0.51, 0.25, 0.5283, 0.3418, 0.5803, 0.4197, 0.6582, 0.4717])
me_cylinder_001.use_remesh_fix_poles = True
me_cylinder_001.use_remesh_preserve_attributes = False
me_cylinder_001.use_mirror_vertex_groups = False
me_cylinder_001.update()
me_cube_004 = bpy.data.meshes.new('Cube.004')
me_cube_004.from_pydata([(0.2895, 2.834, 3.103), (0.0, 2.834, 3.103), (0.2895, 2.834, 2.787), (0.0, 2.834, 2.787), (0.0, 3.135, 3.103), (0.2895, 3.135, 3.103), (0.2895, 3.135, 2.787), (0.0, 3.135, 2.787), (0.4307, 2.834, 2.755), (0.0, 2.834, 2.755), (0.4307, 2.834, 2.368), (0.0, 2.834, 2.368), (0.0, 3.213, 2.755), (0.4307, 3.213, 2.755), (0.4307, 2.985, 2.368), (0.0, 2.985, 2.368)], [], [(3, 2, 0, 1), (7, 4, 5, 6), (2, 3, 7, 6), (1, 0, 5, 4), (3, 1, 4, 7), (0, 2, 6, 5), (11, 10, 8, 9), (15, 12, 13, 14), (10, 11, 15, 14), (9, 8, 13, 12), (11, 9, 12, 15), (8, 10, 14, 13)])
_uv = me_cube_004.uv_layers.new(name='UVMap')
_uv.uv.foreach_set('vector', [0.5, 0.375, 0.5, 0.5, 0.625, 0.5, 0.625, 0.375, 0.5, 0.375, 0.625, 0.375, 0.625, 0.5, 0.5, 0.5, 0.5, 0.5, 0.5, 0.375, 0.5, 0.375, 0.5, 0.5, 0.625, 0.375, 0.625, 0.5, 0.625, 0.5, 0.625, 0.375, 0.5, 0.375, 0.625, 0.375, 0.625, 0.375, 0.5, 0.375, 0.625, 0.5, 0.5, 0.5, 0.5, 0.5, 0.625, 0.5, 0.5, 0.375, 0.5, 0.5, 0.625, 0.5, 0.625, 0.375, 0.5, 0.375, 0.625, 0.375, 0.625, 0.5, 0.5, 0.5, 0.5, 0.5, 0.5, 0.375, 0.5, 0.375, 0.5, 0.5, 0.625, 0.375, 0.625, 0.5, 0.625, 0.5, 0.625, 0.375, 0.5, 0.375, 0.625, 0.375, 0.625, 0.375, 0.5, 0.375, 0.625, 0.5, 0.5, 0.5, 0.5, 0.5, 0.625, 0.5])
me_cube_004.use_remesh_fix_poles = True
me_cube_004.use_remesh_preserve_attributes = False
me_cube_004.use_mirror_vertex_groups = False
me_cube_004.update()
me_cube_005 = bpy.data.meshes.new('Cube.005')
me_cube_005.from_pydata([(-0.2193, -1.954, -0.08966), (-0.2193, -1.954, 0.349), (-0.2193, -1.353, -0.08966), (-0.2193, -1.353, 0.349), (0.2193, -1.954, -0.08966), (0.2193, -1.954, 0.349), (0.2193, -1.353, -0.08966), (0.2193, -1.353, 0.349), (-0.1901, -2.584, -0.02091), (-0.1901, -2.584, 0.2803), (-0.1901, -2.171, -0.02091), (-0.1901, -2.171, 0.2803), (0.1901, -2.584, -0.02091), (0.1901, -2.584, 0.2803), (0.1901, -2.171, -0.02091), (0.1901, -2.171, 0.2803)], [], [(0, 1, 3, 2), (2, 3, 7, 6), (6, 7, 5, 4), (4, 5, 1, 0), (2, 6, 4, 0), (7, 3, 1, 5), (8, 9, 11, 10), (10, 11, 15, 14), (14, 15, 13, 12), (12, 13, 9, 8), (10, 14, 12, 8), (15, 11, 9, 13)])
_uv = me_cube_005.uv_layers.new(name='UVMap')
_uv.uv.foreach_set('vector', [0.375, 0.0, 0.625, 0.0, 0.625, 0.25, 0.375, 0.25, 0.375, 0.25, 0.625, 0.25, 0.625, 0.5, 0.375, 0.5, 0.375, 0.5, 0.625, 0.5, 0.625, 0.75, 0.375, 0.75, 0.375, 0.75, 0.625, 0.75, 0.625, 1.0, 0.375, 1.0, 0.125, 0.5, 0.375, 0.5, 0.375, 0.75, 0.125, 0.75, 0.625, 0.5, 0.875, 0.5, 0.875, 0.75, 0.625, 0.75, 0.375, 0.0, 0.625, 0.0, 0.625, 0.25, 0.375, 0.25, 0.375, 0.25, 0.625, 0.25, 0.625, 0.5, 0.375, 0.5, 0.375, 0.5, 0.625, 0.5, 0.625, 0.75, 0.375, 0.75, 0.375, 0.75, 0.625, 0.75, 0.625, 1.0, 0.375, 1.0, 0.125, 0.5, 0.375, 0.5, 0.375, 0.75, 0.125, 0.75, 0.625, 0.5, 0.875, 0.5, 0.875, 0.75, 0.625, 0.75])
me_cube_005.use_remesh_fix_poles = True
me_cube_005.use_remesh_preserve_attributes = False
me_cube_005.use_mirror_vertex_groups = False
me_cube_005.update()

# ---- objects
ob_light = bpy.data.objects.new('Light', light_light)
ob_camera = bpy.data.objects.new('Camera', cam_camera)
ob_cube = bpy.data.objects.new('Cube', me_cube_001)
ob_cube_001 = bpy.data.objects.new('Cube.001', me_cube_002)
ob_cube_002 = bpy.data.objects.new('Cube.002', me_cube_003)
ob_cylinder = bpy.data.objects.new('Cylinder', me_cylinder)
ob_cylinder_001 = bpy.data.objects.new('Cylinder.001', me_cylinder_001)
ob_cube_003 = bpy.data.objects.new('Cube.003', me_cube_004)
ob_cube_004 = bpy.data.objects.new('Cube.004', me_cube_005)

# ---- transforms, parenting, visibility, modifiers, constraints
ob_light.location = (2.114, 4.065, 6.234)
ob_light.rotation_euler = (0.6503, 0.05522, 1.866)
ob_light.lock_rotations_4d = False
ob_light.empty_display_type = 'ARROWS'
ob_light.color = (0.0, 0.0, 0.0, 0.0)
ob_light.lineart.crease_threshold = 0.0
ob_camera.location = (7.481, -6.508, 5.344)
ob_camera.rotation_euler = (1.109, 0.0, 0.8149)
ob_camera.lock_rotations_4d = False
ob_camera.empty_display_type = 'ARROWS'
ob_camera.color = (0.0, 0.0, 0.0, 0.0)
ob_camera.display_type = 'WIRE'
ob_camera.lineart.crease_threshold = 0.0
ob_cube.location = (0.0, -0.1667, 0.922)
ob_cube.scale = (1.304, 1.3, 0.9712)
ob_cube.lineart.crease_threshold = 0.0
_m = ob_cube.modifiers.new('Mirror', 'MIRROR')
_m.use_clip = True
ob_cube_001.location = (1.995, 0.9927, 0.9896)
ob_cube_001.scale = (1.0, 1.404, 1.0)
ob_cube_001.lineart.crease_threshold = 0.0
_m = ob_cube_001.modifiers.new('Mirror', 'MIRROR')
_m.mirror_object = ob_cube
ob_cube_002.location = (0.0, 0.0, 0.0)
ob_cube_002.lineart.crease_threshold = 0.0
_m = ob_cube_002.modifiers.new('Mirror', 'MIRROR')
ob_cylinder.location = (0.0, 0.0, 0.0)
ob_cylinder.rotation_euler = (-1.571, -2.22e-16, 2.22e-16)
ob_cylinder.lineart.crease_threshold = 0.0
ob_cylinder_001.location = (0.0, 0.0, 0.0)
ob_cylinder_001.lineart.crease_threshold = 0.0
ob_cube_003.location = (0.0, 0.0, 0.0)
ob_cube_003.lineart.crease_threshold = 0.0
_m = ob_cube_003.modifiers.new('Mirror', 'MIRROR')
_m.use_clip = True
ob_cube_004.location = (1.173, 1.855, 1.593)
ob_cube_004.lineart.crease_threshold = 0.0
_m = ob_cube_004.modifiers.new('Mirror', 'MIRROR')
_m.mirror_object = ob_cube

# ---- collection membership
col_collection_1.objects.link(ob_light)
col_collection_1.objects.link(ob_camera)
col_collection_1.objects.link(ob_cube)
col_collection_1.objects.link(ob_cube_001)
col_collection_1.objects.link(ob_cube_002)
col_collection_1.objects.link(ob_cylinder)
col_collection_1.objects.link(ob_cylinder_001)
col_collection_1.objects.link(ob_cube_003)
col_collection_1.objects.link(ob_cube_004)

# ---- scene / render settings (as saved in the file)
scene.camera = ob_camera
scene.frame_start = 1; scene.frame_end = 250; scene.frame_set(176)
scene.render.engine = 'BLENDER_EEVEE_NEXT'
scene.cycles.use_denoising = False
scene.cycles.samples = 128
scene.cycles.sampling_pattern = 'TABULATED_SOBOL'
scene.cycles.use_adaptive_sampling = False
scene.cycles.use_light_tree = False
scene.view_settings.view_transform = 'Filmic'
bpy.context.view_layer.update()
